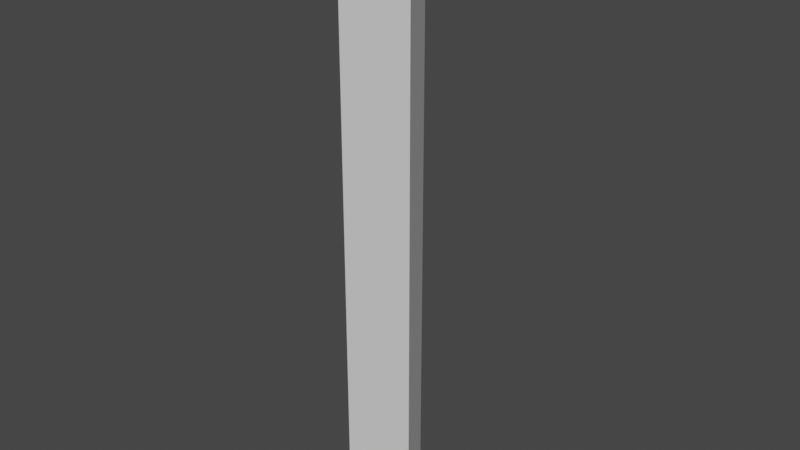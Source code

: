 # Source: rope.blend  (saved by Blender 2.83.19; exported with 4.5.12 LTS)
import bpy
from mathutils import Matrix  # noqa: F401  (used for matrix-valued properties, if any)

bpy.ops.wm.read_factory_settings(use_empty=True)
scene = bpy.context.scene
scene.name = 'Scene'

# ---- collections
col_collection = bpy.data.collections.new('Collection'); scene.collection.children.link(col_collection)

# ---- world
world_world = bpy.data.worlds.new('World'); scene.world = world_world
world_world.use_nodes = True; world_world.node_tree.nodes.clear()
_N = world_world.node_tree.nodes; _L = world_world.node_tree.links
n0 = _N.new('ShaderNodeOutputWorld'); n0.name = 'World Output'; n0.location = (300, 300)
n1 = _N.new('ShaderNodeBackground'); n1.name = 'Background'; n1.location = (10, 300)
n1.inputs[0].default_value = (0.05088, 0.05088, 0.05088, 1.0)
_L.new(n1.outputs[0], n0.inputs[0])
n0.is_active_output = True
world_world.color = (0.05088, 0.05088, 0.05088)
world_world.use_sun_shadow = False
world_world.sun_shadow_jitter_overblur = 0.0

# ---- meshes
me_cone = bpy.data.meshes.new('Cone')
me_cone.from_pydata([(6.954e-09, 0.1, 0.6917), (0.0866, -0.05, 0.6917), (-0.0866, -0.05, 0.6917), (6.954e-09, 0.1, -0.6917), (0.0866, -0.05, -0.6917), (-0.0866, -0.05, -0.6917)], [], [(0, 2, 1), (2, 0, 3, 5), (3, 4, 5), (1, 2, 5, 4), (0, 1, 4, 3)])
_uv = me_cone.uv_layers.new(name='UVMap')
_uv.uv.foreach_set('vector', [0.25, 0.49, 0.04215, 0.13, 0.4578, 0.13, 0.04215, 0.13, 0.25, 0.49, 0.25, 0.49, 0.04215, 0.13, 0.75, 0.49, 0.9578, 0.13, 0.5422, 0.13, 0.4578, 0.13, 0.04215, 0.13, 0.04215, 0.13, 0.4578, 0.13, 0.25, 0.49, 0.4578, 0.13, 0.4578, 0.13, 0.25, 0.49])
me_cone.use_remesh_fix_poles = True
me_cone.use_remesh_preserve_attributes = False
me_cone.use_mirror_vertex_groups = False
me_cone.update()
arm_armature = bpy.data.armatures.new('Armature')  # bones are not reproduced

# ---- objects
ob_cone = bpy.data.objects.new('Cone', me_cone)
ob_armature = bpy.data.objects.new('Armature', arm_armature)

# ---- transforms, parenting, visibility, modifiers, constraints
ob_cone.parent = ob_armature
ob_cone.location = (0.0, 0.0, 0.0)
ob_cone.lineart.crease_threshold = 0.0
_vg = ob_cone.vertex_groups.new(name='Bone')
_vg.add([0, 1, 2], 1.0, 'REPLACE')
_vg = ob_cone.vertex_groups.new(name='Bone.001')
_vg.add([3, 4, 5], 1.0, 'REPLACE')
_m = ob_cone.modifiers.new('Armature', 'ARMATURE')
_m.object = ob_armature
ob_armature.location = (0.0, 0.0, 0.0)
ob_armature.lineart.crease_threshold = 0.0

# ---- collection membership
col_collection.objects.link(ob_cone)
col_collection.objects.link(ob_armature)

# ---- scene / render settings (as saved in the file)
scene.frame_start = 1; scene.frame_end = 250; scene.frame_set(1)
scene.render.engine = 'BLENDER_EEVEE_NEXT'
scene.cycles.use_denoising = False
scene.cycles.samples = 128
scene.cycles.sampling_pattern = 'TABULATED_SOBOL'
scene.cycles.use_adaptive_sampling = False
scene.cycles.use_light_tree = False
scene.view_settings.view_transform = 'Filmic'
bpy.context.view_layer.update()

# ---- added for rendering (the .blend has no active camera and no usable light): camera, sun
cam_auto = bpy.data.cameras.new('AutoCamera')
cam_auto.lens = 50.0
cam_auto.sensor_width = 36.0
cam_auto.clip_end = 1000.0
ob_auto_camera = bpy.data.objects.new('AutoCamera', cam_auto)
scene.collection.objects.link(ob_auto_camera)
ob_auto_camera.location = (1.29731, -1.53177, 1.03785)
ob_auto_camera.rotation_euler = (1.09748, -7.21219e-08, 0.694738)
scene.camera = ob_auto_camera
light_auto_sun = bpy.data.lights.new('AutoSun', 'SUN')
light_auto_sun.energy = 3.0
light_auto_sun.angle = 0.0523599
ob_auto_sun = bpy.data.objects.new('AutoSun', light_auto_sun)
scene.collection.objects.link(ob_auto_sun)
ob_auto_sun.rotation_euler = (0.872665, 0.174533, 0.523599)
bpy.context.view_layer.update()
